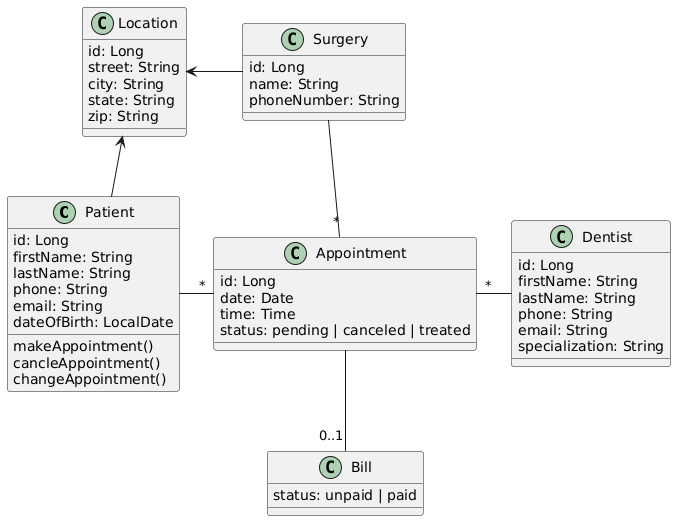

The diagram above was rendered by PlantUML. Its source (embedded in the PNG):
@startuml
class Patient {
    id: Long 
    firstName: String
    lastName: String
    phone: String
    email: String
    dateOfBirth: LocalDate
    makeAppointment()
    cancleAppointment()
    changeAppointment()
}

class Appointment {
    id: Long
    date: Date
    time: Time
    status: pending | canceled | treated
}

class Dentist {
    id: Long 
    firstName: String
    lastName: String
    phone: String
    email: String
    specialization: String
}

class Location {
    id: Long
    street: String
    city: String
    state: String
    zip: String
}

class Surgery {
    id: Long
    name: String
    phoneNumber: String
}

class Bill {
    status: unpaid | paid
}

Location <-- Patient
Patient - "*" Appointment
Location <- Surgery
Surgery -- "*" Appointment
Appointment "*" - Dentist
Appointment -- "0..1" Bill
@enduml